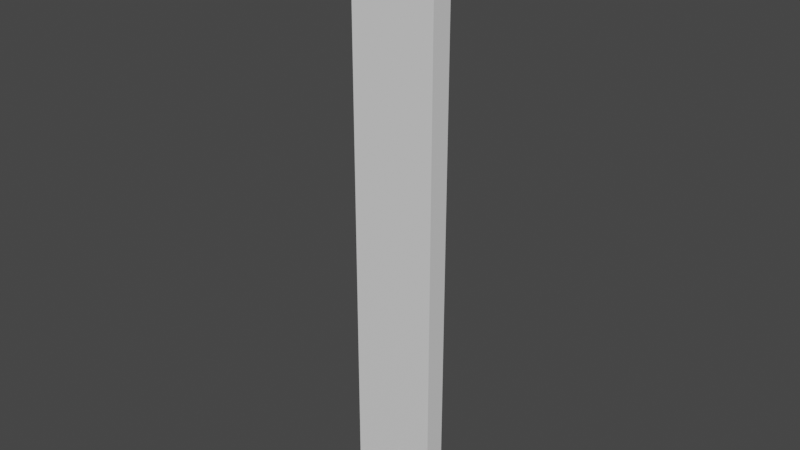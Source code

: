 # Source: cottage_wall.blend  (saved by Blender 2.83.18; exported with 4.5.12 LTS)
import bpy
from mathutils import Matrix  # noqa: F401  (used for matrix-valued properties, if any)

bpy.ops.wm.read_factory_settings(use_empty=True)
scene = bpy.context.scene
scene.name = 'Scene'

# ---- materials (node trees are filled in below, after node groups)
mat_wallpaper = bpy.data.materials.new('wallpaper')
mat_wallpaper.use_transparent_shadow = False
mat_sill = bpy.data.materials.new('sill')
mat_sill.use_transparent_shadow = False

# ---- material node trees
mat_wallpaper.use_nodes = True; mat_wallpaper.node_tree.nodes.clear()
_N = mat_wallpaper.node_tree.nodes; _L = mat_wallpaper.node_tree.links
n0 = _N.new('ShaderNodeBsdfPrincipled'); n0.name = 'Principled BSDF'; n0.location = (10, 300)
n0.distribution = 'GGX'
n0.subsurface_method = 'BURLEY'
n0.inputs[3].default_value = 1.45
n0.inputs[27].default_value = (0.0, 0.0, 0.0, 1.0)
n0.inputs[28].default_value = 1.0
n1 = _N.new('ShaderNodeOutputMaterial'); n1.name = 'Material Output'; n1.location = (300, 300)
_L.new(n0.outputs[0], n1.inputs[0])
n1.is_active_output = True
mat_sill.use_nodes = True; mat_sill.node_tree.nodes.clear()
_N = mat_sill.node_tree.nodes; _L = mat_sill.node_tree.links
n0 = _N.new('ShaderNodeBsdfPrincipled'); n0.name = 'Principled BSDF'; n0.location = (10, 300)
n0.distribution = 'GGX'
n0.subsurface_method = 'BURLEY'
n0.inputs[3].default_value = 1.45
n0.inputs[27].default_value = (0.0, 0.0, 0.0, 1.0)
n0.inputs[28].default_value = 1.0
n1 = _N.new('ShaderNodeOutputMaterial'); n1.name = 'Material Output'; n1.location = (300, 300)
_L.new(n0.outputs[0], n1.inputs[0])
n1.is_active_output = True

# ---- world
world_world = bpy.data.worlds.new('World'); scene.world = world_world
world_world.use_nodes = True; world_world.node_tree.nodes.clear()
_N = world_world.node_tree.nodes; _L = world_world.node_tree.links
n0 = _N.new('ShaderNodeOutputWorld'); n0.name = 'World Output'; n0.location = (300, 300)
n1 = _N.new('ShaderNodeBackground'); n1.name = 'Background'; n1.location = (10, 300)
n1.inputs[0].default_value = (0.05088, 0.05088, 0.05088, 1.0)
_L.new(n1.outputs[0], n0.inputs[0])
n0.is_active_output = True
world_world.color = (0.05088, 0.05088, 0.05088)
world_world.use_sun_shadow = False
world_world.sun_shadow_jitter_overblur = 0.0

# ---- meshes
me_cube = bpy.data.meshes.new('Cube')
me_cube.from_pydata([(-0.5, -0.125, -0.5), (-0.5, -0.125, 6.5), (-0.5, 0.125, -0.5), (-0.5, 0.125, 6.5), (0.5, -0.125, -0.5), (0.5, -0.125, 6.5), (0.5, 0.125, -0.5), (0.5, 0.125, 6.5), (-0.5, -0.125, -0.2445), (-0.5, 0.125, -0.2445), (0.5, 0.125, -0.2445), (0.5, -0.125, -0.2445), (0.5, -0.1875, -0.2445), (0.5, -0.1875, -0.5), (-0.5, -0.1875, -0.5), (-0.5, -0.1875, -0.2445), (-0.5, 0.1875, -0.2445), (-0.5, 0.1875, -0.5), (0.5, 0.1875, -0.5), (0.5, 0.1875, -0.2445)], [], [(8, 1, 3, 9), (9, 3, 7, 10), (10, 7, 5, 11), (11, 5, 1, 8), (2, 6, 4, 0), (7, 3, 1, 5), (8, 0, 14, 15), (6, 10, 11, 4), (10, 6, 18, 19), (0, 8, 9, 2), (13, 12, 15, 14), (0, 4, 13, 14), (4, 11, 12, 13), (11, 8, 15, 12), (17, 16, 19, 18), (6, 2, 17, 18), (9, 10, 19, 16), (2, 9, 16, 17)])
me_cube.polygons.foreach_set('material_index', [0, 0, 0, 0, 1, 0, 1, 1, 1, 1, 1, 1, 1, 1, 1, 1, 1, 1])
_uv = me_cube.uv_layers.new(name='UVMap')
_uv.uv.foreach_set('vector', [0.5014, 0.0, 0.625, 0.0, 0.625, 0.25, 0.5014, 0.25, 0.5014, 0.25, 0.625, 0.25, 0.625, 0.5, 0.5014, 0.5, 0.5014, 0.5, 0.625, 0.5, 0.625, 0.75, 0.5014, 0.75, 0.5014, 0.75, 0.625, 0.75, 0.625, 1.0, 0.5014, 1.0, 0.125, 0.5, 0.375, 0.5, 0.375, 0.75, 0.125, 0.75, 0.625, 0.5, 0.875, 0.5, 0.875, 0.75, 0.625, 0.75, 0.5014, 0.0, 0.375, 0.0, 0.375, 0.0, 0.5014, 0.0, 0.375, 0.5, 0.5014, 0.5, 0.5014, 0.75, 0.375, 0.75, 0.5014, 0.5, 0.375, 0.5, 0.375, 0.5, 0.5014, 0.5, 0.375, 0.0, 0.5014, 0.0, 0.5014, 0.25, 0.375, 0.25, 0.375, 0.75, 0.5014, 0.75, 0.5014, 1.0, 0.375, 1.0, 0.125, 0.75, 0.375, 0.75, 0.375, 0.75, 0.125, 0.75, 0.375, 0.75, 0.5014, 0.75, 0.5014, 0.75, 0.375, 0.75, 0.5014, 0.75, 0.5014, 1.0, 0.5014, 1.0, 0.5014, 0.75, 0.375, 0.25, 0.5014, 0.25, 0.5014, 0.5, 0.375, 0.5, 0.375, 0.5, 0.125, 0.5, 0.125, 0.5, 0.375, 0.5, 0.5014, 0.25, 0.5014, 0.5, 0.5014, 0.5, 0.5014, 0.25, 0.375, 0.25, 0.5014, 0.25, 0.5014, 0.25, 0.375, 0.25])
me_cube.materials.append(mat_wallpaper)
me_cube.materials.append(mat_sill)
me_cube.use_remesh_fix_poles = True
me_cube.use_remesh_preserve_attributes = False
me_cube.use_mirror_vertex_groups = False
me_cube.update()

# ---- objects
ob_cube = bpy.data.objects.new('Cube', me_cube)

# ---- transforms, parenting, visibility, modifiers, constraints
ob_cube.location = (0.0, 0.0, 0.5)
ob_cube.lineart.crease_threshold = 0.0

# ---- collection membership
scene.collection.objects.link(ob_cube)

# ---- scene / render settings (as saved in the file)
scene.frame_start = 1; scene.frame_end = 250; scene.frame_set(1)
scene.render.engine = 'BLENDER_EEVEE_NEXT'
scene.cycles.use_denoising = False
scene.cycles.samples = 128
scene.cycles.sampling_pattern = 'TABULATED_SOBOL'
scene.cycles.use_adaptive_sampling = False
scene.cycles.use_light_tree = False
scene.view_settings.view_transform = 'Filmic'
bpy.context.view_layer.update()

# ---- added for rendering (the .blend has no active camera and no usable light): camera, sun
cam_auto = bpy.data.cameras.new('AutoCamera')
cam_auto.lens = 50.0
cam_auto.sensor_width = 36.0
cam_auto.clip_end = 1000.0
ob_auto_camera = bpy.data.objects.new('AutoCamera', cam_auto)
scene.collection.objects.link(ob_auto_camera)
ob_auto_camera.location = (6.55152, -7.86182, 8.74122)
ob_auto_camera.rotation_euler = (1.09748, -7.21219e-08, 0.694738)
scene.camera = ob_auto_camera
light_auto_sun = bpy.data.lights.new('AutoSun', 'SUN')
light_auto_sun.energy = 3.0
light_auto_sun.angle = 0.0523599
ob_auto_sun = bpy.data.objects.new('AutoSun', light_auto_sun)
scene.collection.objects.link(ob_auto_sun)
ob_auto_sun.rotation_euler = (0.872665, 0.174533, 0.523599)
bpy.context.view_layer.update()
